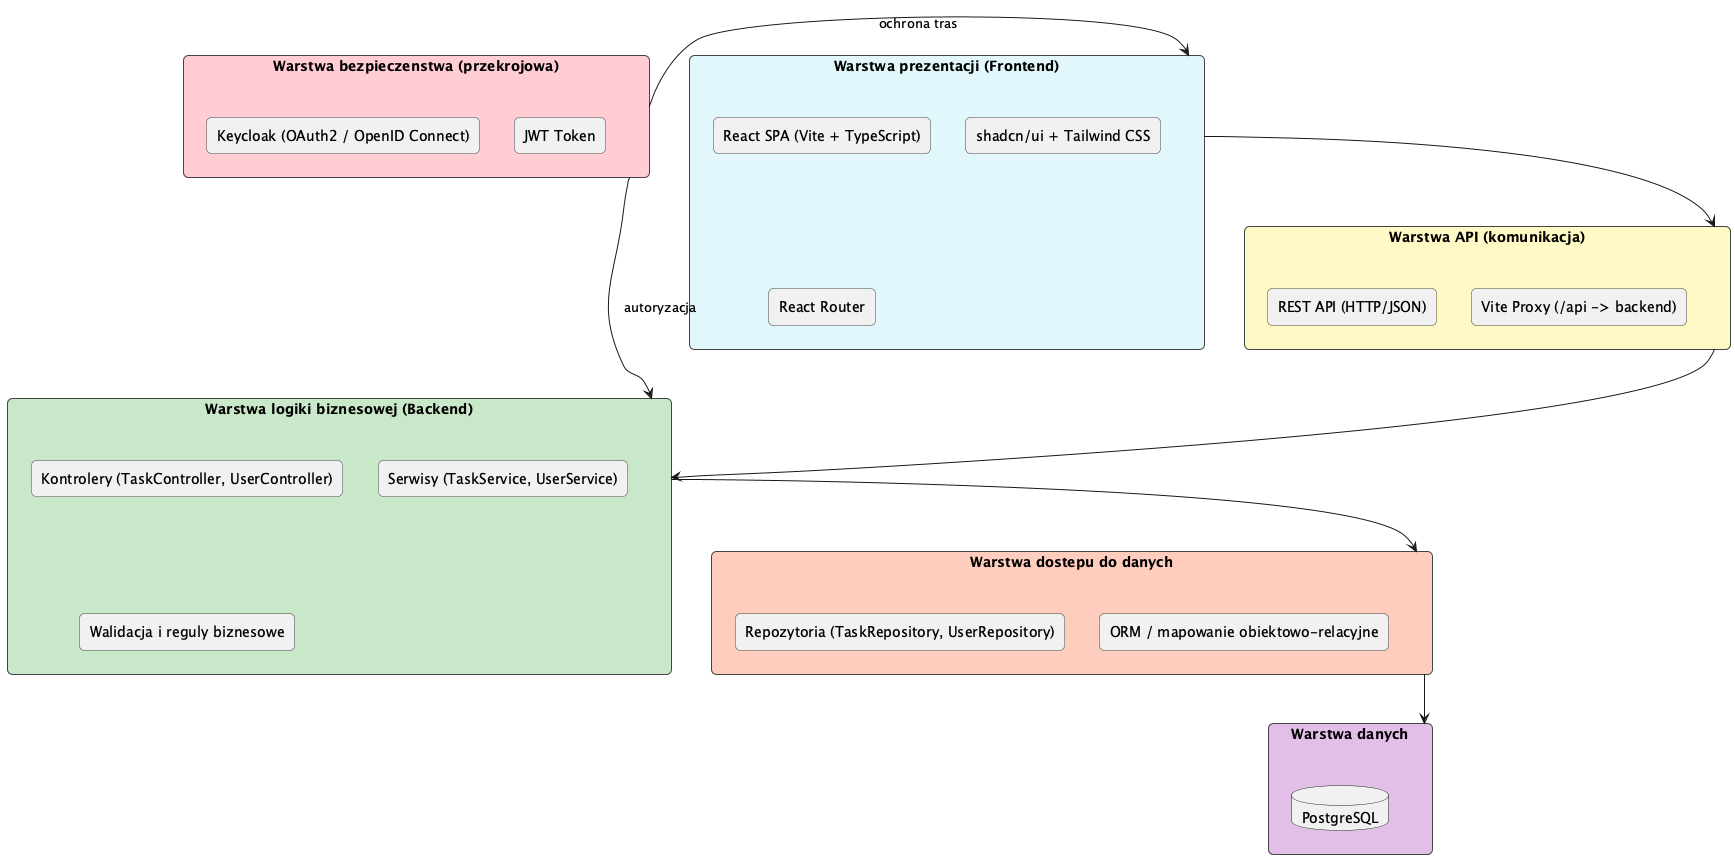

The diagram above was rendered by PlantUML. Its source (embedded in the PNG):
@startuml
skinparam rectangleRoundCorner 10
skinparam rectangleBorderColor #444
skinparam packageStyle frame

rectangle "Warstwa prezentacji (Frontend)" as presentation #E0F7FA {
    rectangle "React SPA (Vite + TypeScript)" as react
    rectangle "shadcn/ui + Tailwind CSS" as ui
    rectangle "React Router" as routing
}

rectangle "Warstwa API (komunikacja)" as api_layer #FFF9C4 {
    rectangle "REST API (HTTP/JSON)" as rest
    rectangle "Vite Proxy (/api -> backend)" as proxy
}

rectangle "Warstwa logiki biznesowej (Backend)" as business #C8E6C9 {
    rectangle "Kontrolery (TaskController, UserController)" as controllers
    rectangle "Serwisy (TaskService, UserService)" as services
    rectangle "Walidacja i reguly biznesowe" as validation
}

rectangle "Warstwa dostepu do danych" as data_access #FFCCBC {
    rectangle "Repozytoria (TaskRepository, UserRepository)" as repos
    rectangle "ORM / mapowanie obiektowo-relacyjne" as orm
}

rectangle "Warstwa danych" as data #E1BEE7 {
    database "PostgreSQL" as db
}

rectangle "Warstwa bezpieczenstwa (przekrojowa)" as security #FFCDD2 {
    rectangle "Keycloak (OAuth2 / OpenID Connect)" as kc
    rectangle "JWT Token" as jwt
}

presentation -down-> api_layer
api_layer -down-> business
business -down-> data_access
data_access -down-> data

security -right-> presentation : ochrona tras
security -right-> business : autoryzacja

@enduml